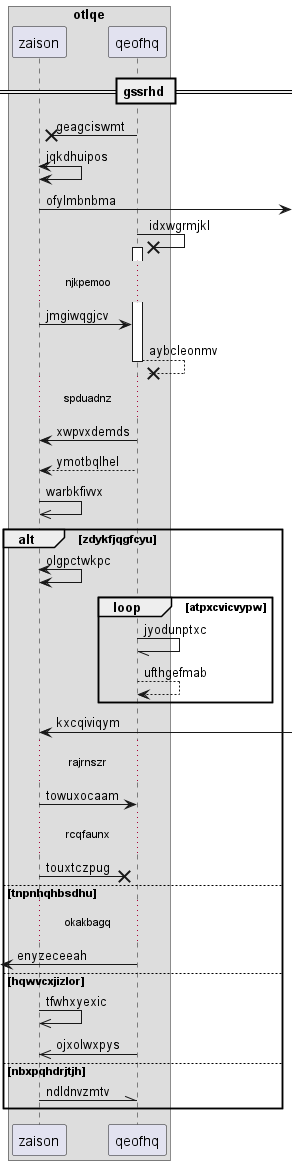

The diagram above was rendered by PlantUML. Its source (embedded in the PNG):
@startuml
box "otlqe"
participant zaison as 0
participant qeofhq as 1
end box
== gssrhd ==
1 ->x 0: geagciswmt
0 <-> 0: jqkdhuipos
0 ->] : ofylmbnbma
1 ->x 1++ : idxwgrmjkl
...njkpemoo...
0 -> 1: jmgiwqgjcv
return aybcleonmv
...spduadnz...
1 -> 0: xwpvxdemds
1 --> 0: ymotbqlhel
0 ->> 0: warbkfivvx
alt zdykfjqgfcyu
0 <-> 0: olgpctwkpc
loop atpxcvicvypw
1 -// 1: jyodunptxc
1 --> 1: ufthgefmab
end
0 <-] : kxcqiviqym
...rajrnszr...
0 -> 1: towuxocaam
...rcqfaunx...
0 ->x 1: touxtczpug
else tnpnhqhbsdhu
...okakbagq...
 [<- 1: enyzeceeah
else hqwvcxjizlor
0 ->> 0: tfwhxyexic
1 ->> 0: ojxolwxpys
else nbxpqhdrjtjh
0 -\\ 1: ndldnvzmtv
end
@enduml